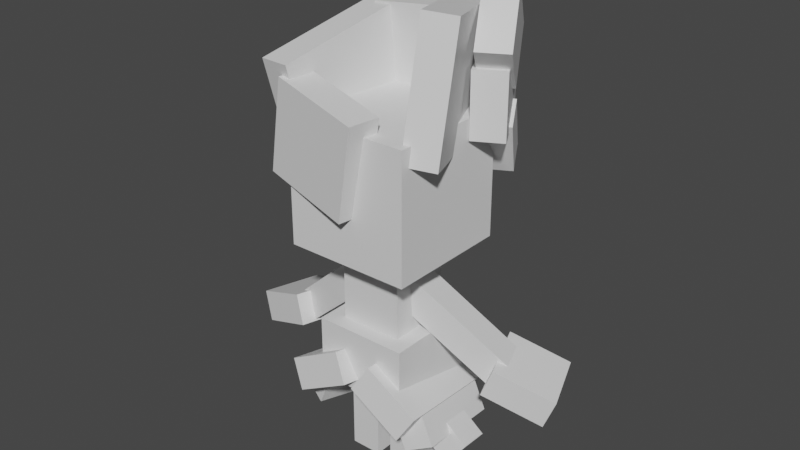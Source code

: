 # Source: meloetta_pirouette.blend  (saved by Blender 2.81.16; exported with 4.5.12 LTS)
import bpy
from mathutils import Matrix  # noqa: F401  (used for matrix-valued properties, if any)

bpy.ops.wm.read_factory_settings(use_empty=True)
scene = bpy.context.scene
scene.name = 'Scene'

# ---- collections
col_collection = bpy.data.collections.new('Collection'); scene.collection.children.link(col_collection)

# ---- materials (node trees are filled in below, after node groups)
mat_default_obj = bpy.data.materials.new('Default OBJ')
mat_default_obj.use_transparent_shadow = False

# ---- material node trees
mat_default_obj.use_nodes = True; mat_default_obj.node_tree.nodes.clear()
_N = mat_default_obj.node_tree.nodes; _L = mat_default_obj.node_tree.links
n0 = _N.new('ShaderNodeOutputMaterial'); n0.name = 'Material Output'; n0.location = (300, 300)
n1 = _N.new('ShaderNodeBsdfPrincipled'); n1.name = 'Principled BSDF'; n1.location = (10, 300)
n1.distribution = 'GGX'
n1.subsurface_method = 'BURLEY'
n1.inputs[3].default_value = 1.45
n1.inputs[27].default_value = (0.0, 0.0, 0.0, 1.0)
n1.inputs[28].default_value = 1.0
_L.new(n1.outputs[0], n0.inputs[0])
n0.is_active_output = True

# ---- world
world_world = bpy.data.worlds.new('World'); scene.world = world_world
world_world.use_nodes = True; world_world.node_tree.nodes.clear()
_N = world_world.node_tree.nodes; _L = world_world.node_tree.links
n0 = _N.new('ShaderNodeOutputWorld'); n0.name = 'World Output'; n0.location = (300, 300)
n1 = _N.new('ShaderNodeBackground'); n1.name = 'Background'; n1.location = (10, 300)
n1.inputs[0].default_value = (0.05088, 0.05088, 0.05088, 1.0)
_L.new(n1.outputs[0], n0.inputs[0])
n0.is_active_output = True
world_world.color = (0.05088, 0.05088, 0.05088)
world_world.use_sun_shadow = False
world_world.sun_shadow_jitter_overblur = 0.0

# ---- meshes
me_waist = bpy.data.meshes.new('waist')
me_waist.from_pydata([(0.09375, -0.0625, -0.09375), (-0.09375, -0.0625, -0.09375), (-0.09375, 0.0625, -0.09375), (0.09375, 0.0625, -0.09375), (-0.09375, -0.0625, 0.09375), (0.09375, -0.0625, 0.09375), (0.09375, 0.0625, 0.09375), (-0.09375, 0.0625, 0.09375)], [], [(0, 1, 2, 3), (4, 5, 6, 7), (3, 2, 7, 6), (5, 4, 1, 0), (5, 0, 3, 6), (1, 4, 7, 2)])
_uv = me_waist.uv_layers.new(name='UVMap')
_uv.uv.foreach_set('vector', [0.1094, 0.8438, 0.1562, 0.8438, 0.1562, 0.9062, 0.1094, 0.9062, 0.2031, 0.8438, 0.25, 0.8438, 0.25, 0.9062, 0.2031, 0.9062, 0.1094, 0.9062, 0.1562, 0.9062, 0.1562, 1.0, 0.1094, 1.0, 0.1562, 0.9062, 0.2031, 0.9062, 0.2031, 1.0, 0.1562, 1.0, 0.0625, 0.8438, 0.1094, 0.8438, 0.1094, 0.9062, 0.0625, 0.9062, 0.1562, 0.8438, 0.2031, 0.8438, 0.2031, 0.9062, 0.1562, 0.9062])
me_waist.materials.append(mat_default_obj)
me_waist.use_remesh_fix_poles = True
me_waist.use_remesh_preserve_attributes = False
me_waist.use_mirror_vertex_groups = False
me_waist.update()
me_body = bpy.data.meshes.new('body')
me_body.from_pydata([(0.0625, -0.09375, -0.0625), (-0.0625, -0.09375, -0.0625), (-0.0625, 0.09375, -0.0625), (0.0625, 0.09375, -0.0625), (-0.0625, -0.09375, 0.0625), (0.0625, -0.09375, 0.0625), (0.0625, 0.09375, 0.0625), (-0.0625, 0.09375, 0.0625)], [], [(0, 1, 2, 3), (4, 5, 6, 7), (3, 2, 7, 6), (5, 4, 1, 0), (5, 0, 3, 6), (1, 4, 7, 2)])
_uv = me_body.uv_layers.new(name='UVMap')
_uv.uv.foreach_set('vector', [0.6719, 0.5625, 0.7031, 0.5625, 0.7031, 0.6562, 0.6719, 0.6562, 0.7344, 0.5625, 0.7656, 0.5625, 0.7656, 0.6562, 0.7344, 0.6562, 0.6719, 0.6562, 0.7031, 0.6562, 0.7031, 0.7188, 0.6719, 0.7188, 0.7031, 0.6562, 0.7344, 0.6562, 0.7344, 0.7188, 0.7031, 0.7188, 0.6406, 0.5625, 0.6719, 0.5625, 0.6719, 0.6562, 0.6406, 0.6562, 0.7031, 0.5625, 0.7344, 0.5625, 0.7344, 0.6562, 0.7031, 0.6562])
me_body.materials.append(mat_default_obj)
me_body.use_remesh_fix_poles = True
me_body.use_remesh_preserve_attributes = False
me_body.use_mirror_vertex_groups = False
me_body.update()
me_neck = bpy.data.meshes.new('neck')
me_neck.from_pydata([(0.03125, -0.03125, -0.03125), (-0.03125, -0.03125, -0.03125), (-0.03125, 0.03125, -0.03125), (0.03125, 0.03125, -0.03125), (-0.03125, -0.03125, 0.03125), (0.03125, -0.03125, 0.03125), (0.03125, 0.03125, 0.03125), (-0.03125, 0.03125, 0.03125)], [], [(0, 1, 2, 3), (4, 5, 6, 7), (3, 2, 7, 6), (5, 4, 1, 0), (5, 0, 3, 6), (1, 4, 7, 2)])
_uv = me_neck.uv_layers.new(name='UVMap')
_uv.uv.foreach_set('vector', [0.2188, 0.9375, 0.2344, 0.9375, 0.2344, 0.9688, 0.2188, 0.9688, 0.25, 0.9375, 0.2656, 0.9375, 0.2656, 0.9688, 0.25, 0.9688, 0.2188, 0.9688, 0.2344, 0.9688, 0.2344, 1.0, 0.2188, 1.0, 0.2344, 0.9688, 0.25, 0.9688, 0.25, 1.0, 0.2344, 1.0, 0.2031, 0.9375, 0.2188, 0.9375, 0.2188, 0.9688, 0.2031, 0.9688, 0.2344, 0.9375, 0.25, 0.9375, 0.25, 0.9688, 0.2344, 0.9688])
me_neck.materials.append(mat_default_obj)
me_neck.use_remesh_fix_poles = True
me_neck.use_remesh_preserve_attributes = False
me_neck.use_mirror_vertex_groups = False
me_neck.update()
me_head = bpy.data.meshes.new('head')
me_head.from_pydata([(0.125, -0.03125, -0.125), (-0.125, -0.03125, -0.125), (-0.125, 0.2188, -0.125), (0.125, 0.2188, -0.125), (-0.125, -0.03125, 0.125), (0.125, -0.03125, 0.125), (0.125, 0.2188, 0.125), (-0.125, 0.2188, 0.125)], [], [(0, 1, 2, 3), (4, 5, 6, 7), (3, 2, 7, 6), (5, 4, 1, 0), (5, 0, 3, 6), (1, 4, 7, 2)])
_uv = me_head.uv_layers.new(name='UVMap')
_uv.uv.foreach_set('vector', [0.75, 0.7188, 0.8125, 0.7188, 0.8125, 0.8438, 0.75, 0.8438, 0.875, 0.7188, 0.9375, 0.7188, 0.9375, 0.8438, 0.875, 0.8438, 0.75, 0.8438, 0.8125, 0.8438, 0.8125, 0.9688, 0.75, 0.9688, 0.8125, 0.8438, 0.875, 0.8438, 0.875, 0.9688, 0.8125, 0.9688, 0.6875, 0.7188, 0.75, 0.7188, 0.75, 0.8438, 0.6875, 0.8438, 0.8125, 0.7188, 0.875, 0.7188, 0.875, 0.8438, 0.8125, 0.8438])
me_head.materials.append(mat_default_obj)
me_head.use_remesh_fix_poles = True
me_head.use_remesh_preserve_attributes = False
me_head.use_mirror_vertex_groups = False
me_head.update()
me_clip = bpy.data.meshes.new('clip')
me_clip.from_pydata([(-0.002268, -0.0625, -0.06984), (-0.05723, -0.0625, -0.04009), (-0.05723, 0.0625, -0.04009), (-0.002268, 0.0625, -0.06984), (0.002267, -0.0625, 0.06984), (0.05723, -0.0625, 0.04009), (0.05723, 0.0625, 0.04009), (0.002267, 0.0625, 0.06984)], [], [(0, 1, 2, 3), (4, 5, 6, 7), (3, 2, 7, 6), (5, 4, 1, 0), (5, 0, 3, 6), (1, 4, 7, 2)])
_uv = me_clip.uv_layers.new(name='UVMap')
_uv.uv.foreach_set('vector', [0.25, 0.75, 0.2656, 0.75, 0.2656, 0.8125, 0.25, 0.8125, 0.2969, 0.75, 0.3125, 0.75, 0.3125, 0.8125, 0.2969, 0.8125, 0.25, 0.8125, 0.2656, 0.8125, 0.2656, 0.875, 0.25, 0.875, 0.2656, 0.8125, 0.2812, 0.8125, 0.2812, 0.875, 0.2656, 0.875, 0.2188, 0.75, 0.25, 0.75, 0.25, 0.8125, 0.2188, 0.8125, 0.2656, 0.75, 0.2969, 0.75, 0.2969, 0.8125, 0.2656, 0.8125])
me_clip.materials.append(mat_default_obj)
me_clip.use_remesh_fix_poles = True
me_clip.use_remesh_preserve_attributes = False
me_clip.use_mirror_vertex_groups = False
me_clip.update()
me_cliptail = bpy.data.meshes.new('clipTail')
me_cliptail.from_pydata([(-0.0002749, -0.0385, -0.06616), (-0.05524, -0.0385, -0.03641), (-0.02549, 0.06975, 0.01856), (0.02948, 0.06975, -0.01119), (-0.02948, -0.06975, 0.01119), (0.02549, -0.06975, -0.01856), (0.05524, 0.0385, 0.03641), (0.0002751, 0.0385, 0.06616)], [], [(0, 1, 2, 3), (4, 5, 6, 7), (3, 2, 7, 6), (5, 4, 1, 0), (5, 0, 3, 6), (1, 4, 7, 2)])
_uv = me_cliptail.uv_layers.new(name='UVMap')
_uv.uv.foreach_set('vector', [0.5781, 0.9062, 0.5938, 0.9062, 0.5938, 0.9688, 0.5781, 0.9688, 0.6094, 0.9062, 0.625, 0.9062, 0.625, 0.9688, 0.6094, 0.9688, 0.5781, 0.9688, 0.5938, 0.9688, 0.5938, 1.0, 0.5781, 1.0, 0.5938, 0.9688, 0.6094, 0.9688, 0.6094, 1.0, 0.5938, 1.0, 0.5625, 0.9062, 0.5781, 0.9062, 0.5781, 0.9688, 0.5625, 0.9688, 0.5938, 0.9062, 0.6094, 0.9062, 0.6094, 0.9688, 0.5938, 0.9688])
me_cliptail.materials.append(mat_default_obj)
me_cliptail.use_remesh_fix_poles = True
me_cliptail.use_remesh_preserve_attributes = False
me_cliptail.use_mirror_vertex_groups = False
me_cliptail.update()
me_clipear = bpy.data.meshes.new('clipEar')
me_clipear.from_pydata([(0.06956, -2.384e-07, 0.06286), (0.01459, -2.384e-07, 0.09261), (-0.02748, -0.08839, 0.01488), (0.02748, -0.08839, -0.01487), (-0.02748, 0.08839, 0.01488), (0.02748, 0.08839, -0.01487), (-0.01459, -2.384e-07, -0.09261), (-0.06956, -2.384e-07, -0.06286)], [], [(0, 1, 2, 3), (4, 5, 6, 7), (3, 2, 7, 6), (5, 4, 1, 0), (5, 0, 3, 6), (1, 4, 7, 2)])
_uv = me_clipear.uv_layers.new(name='UVMap')
_uv.uv.foreach_set('vector', [0.375, 0.75, 0.3906, 0.75, 0.3906, 0.8125, 0.375, 0.8125, 0.4219, 0.75, 0.4375, 0.75, 0.4375, 0.8125, 0.4219, 0.8125, 0.375, 0.8125, 0.3906, 0.8125, 0.3906, 0.875, 0.375, 0.875, 0.3906, 0.8125, 0.4062, 0.8125, 0.4062, 0.875, 0.3906, 0.875, 0.3438, 0.75, 0.375, 0.75, 0.375, 0.8125, 0.3438, 0.8125, 0.3906, 0.75, 0.4219, 0.75, 0.4219, 0.8125, 0.3906, 0.8125])
me_clipear.materials.append(mat_default_obj)
me_clipear.use_remesh_fix_poles = True
me_clipear.use_remesh_preserve_attributes = False
me_clipear.use_mirror_vertex_groups = False
me_clipear.update()
me_hair1 = bpy.data.meshes.new('hair1')
me_hair1.from_pydata([(-0.069, 0.1098, -0.04167), (-0.0789, 0.1092, 0.02003), (0.1031, 0.07443, 0.0489), (0.113, 0.07502, -0.01281), (-0.113, -0.07502, 0.01281), (-0.1031, -0.07443, -0.0489), (0.0789, -0.1092, -0.02004), (0.069, -0.1098, 0.04167)], [], [(0, 1, 2, 3), (4, 5, 6, 7), (3, 2, 7, 6), (5, 4, 1, 0), (5, 0, 3, 6), (1, 4, 7, 2)])
_uv = me_hair1.uv_layers.new(name='UVMap')
_uv.uv.foreach_set('vector', [0.2656, 0.4375, 0.2812, 0.4375, 0.2812, 0.5312, 0.2656, 0.5312, 0.3281, 0.4375, 0.3438, 0.4375, 0.3438, 0.5312, 0.3281, 0.5312, 0.2656, 0.5312, 0.2812, 0.5312, 0.2812, 0.625, 0.2656, 0.625, 0.2812, 0.5312, 0.2969, 0.5312, 0.2969, 0.625, 0.2812, 0.625, 0.2188, 0.4375, 0.2656, 0.4375, 0.2656, 0.5312, 0.2188, 0.5312, 0.2812, 0.4375, 0.3281, 0.4375, 0.3281, 0.5312, 0.2812, 0.5312])
me_hair1.materials.append(mat_default_obj)
me_hair1.use_remesh_fix_poles = True
me_hair1.use_remesh_preserve_attributes = False
me_hair1.use_mirror_vertex_groups = False
me_hair1.update()
me_hair2 = bpy.data.meshes.new('hair2')
me_hair2.from_pydata([(0.03712, 0.1513, -0.08928), (-0.0249, 0.1492, -0.09671), (-0.05198, 0.09197, 0.1451), (0.01004, 0.09405, 0.1526), (-0.01004, -0.09405, -0.1526), (0.05198, -0.09197, -0.1451), (0.0249, -0.1492, 0.09671), (-0.03712, -0.1513, 0.08928)], [], [(0, 1, 2, 3), (4, 5, 6, 7), (3, 2, 7, 6), (5, 4, 1, 0), (5, 0, 3, 6), (1, 4, 7, 2)])
_uv = me_hair2.uv_layers.new(name='UVMap')
_uv.uv.foreach_set('vector', [0.125, 0.5938, 0.1406, 0.5938, 0.1406, 0.7188, 0.125, 0.7188, 0.2031, 0.5938, 0.2188, 0.5938, 0.2188, 0.7188, 0.2031, 0.7188, 0.125, 0.7188, 0.1406, 0.7188, 0.1406, 0.8438, 0.125, 0.8438, 0.1406, 0.7188, 0.1562, 0.7188, 0.1562, 0.8438, 0.1406, 0.8438, 0.0625, 0.5938, 0.125, 0.5938, 0.125, 0.7188, 0.0625, 0.7188, 0.1406, 0.5938, 0.2031, 0.5938, 0.2031, 0.7188, 0.1406, 0.7188])
me_hair2.materials.append(mat_default_obj)
me_hair2.use_remesh_fix_poles = True
me_hair2.use_remesh_preserve_attributes = False
me_hair2.use_mirror_vertex_groups = False
me_hair2.update()
me_hair3 = bpy.data.meshes.new('hair3')
me_hair3.from_pydata([(0.08072, 0.1323, 0.03693), (0.0792, 0.1359, -0.02545), (-0.1072, 0.1158, -0.02206), (-0.1057, 0.1122, 0.04032), (0.1057, -0.1122, -0.04032), (0.1072, -0.1158, 0.02206), (-0.0792, -0.1359, 0.02545), (-0.08072, -0.1323, -0.03693)], [], [(0, 1, 2, 3), (4, 5, 6, 7), (3, 2, 7, 6), (5, 4, 1, 0), (5, 0, 3, 6), (1, 4, 7, 2)])
_uv = me_hair3.uv_layers.new(name='UVMap')
_uv.uv.foreach_set('vector', [0.4219, 0.4375, 0.4375, 0.4375, 0.4375, 0.5312, 0.4219, 0.5312, 0.5, 0.4375, 0.5156, 0.4375, 0.5156, 0.5312, 0.5, 0.5312, 0.4219, 0.5312, 0.4375, 0.5312, 0.4375, 0.6562, 0.4219, 0.6562, 0.4375, 0.5312, 0.4531, 0.5312, 0.4531, 0.6562, 0.4375, 0.6562, 0.3594, 0.4375, 0.4219, 0.4375, 0.4219, 0.5312, 0.3594, 0.5312, 0.4375, 0.4375, 0.5, 0.4375, 0.5, 0.5312, 0.4375, 0.5312])
me_hair3.materials.append(mat_default_obj)
me_hair3.use_remesh_fix_poles = True
me_hair3.use_remesh_preserve_attributes = False
me_hair3.use_mirror_vertex_groups = False
me_hair3.update()
me_hair4 = bpy.data.meshes.new('hair4')
me_hair4.from_pydata([(0.09957, 0.1484, -0.01695), (0.06022, 0.1562, -0.06489), (-0.1314, 0.09092, 0.08184), (-0.09204, 0.08316, 0.1298), (0.09204, -0.08316, -0.1298), (0.1314, -0.09092, -0.08184), (-0.06022, -0.1562, 0.06489), (-0.09957, -0.1484, 0.01695)], [], [(0, 1, 2, 3), (4, 5, 6, 7), (3, 2, 7, 6), (5, 4, 1, 0), (5, 0, 3, 6), (1, 4, 7, 2)])
_uv = me_hair4.uv_layers.new(name='UVMap')
_uv.uv.foreach_set('vector', [0.8438, 0.4375, 0.8594, 0.4375, 0.8594, 0.5625, 0.8438, 0.5625, 0.9219, 0.4375, 0.9375, 0.4375, 0.9375, 0.5625, 0.9219, 0.5625, 0.8438, 0.5625, 0.8594, 0.5625, 0.8594, 0.6875, 0.8438, 0.6875, 0.8594, 0.5625, 0.875, 0.5625, 0.875, 0.6875, 0.8594, 0.6875, 0.7812, 0.4375, 0.8438, 0.4375, 0.8438, 0.5625, 0.7812, 0.5625, 0.8594, 0.4375, 0.9219, 0.4375, 0.9219, 0.5625, 0.8594, 0.5625])
me_hair4.materials.append(mat_default_obj)
me_hair4.use_remesh_fix_poles = True
me_hair4.use_remesh_preserve_attributes = False
me_hair4.use_mirror_vertex_groups = False
me_hair4.update()
me_armleft = bpy.data.meshes.new('armLeft')
me_armleft.from_pydata([(-0.1591, -0.189, -0.05829), (-0.1987, -0.1419, -0.0696), (-0.01289, 0.02199, -0.0361), (0.02662, -0.0251, -0.02479), (-0.2124, -0.1388, -0.008706), (-0.1729, -0.1859, 0.002609), (0.01289, -0.02199, 0.0361), (-0.02662, 0.0251, 0.02479)], [], [(0, 1, 2, 3), (4, 5, 6, 7), (3, 2, 7, 6), (5, 4, 1, 0), (5, 0, 3, 6), (1, 4, 7, 2)])
_uv = me_armleft.uv_layers.new(name='UVMap')
_uv.uv.foreach_set('vector', [0.6406, 0.8438, 0.6562, 0.8438, 0.6562, 0.9688, 0.6406, 0.9688, 0.6719, 0.8438, 0.6875, 0.8438, 0.6875, 0.9688, 0.6719, 0.9688, 0.6406, 0.9688, 0.6562, 0.9688, 0.6562, 1.0, 0.6406, 1.0, 0.6562, 0.9688, 0.6719, 0.9688, 0.6719, 1.0, 0.6562, 1.0, 0.625, 0.8438, 0.6406, 0.8438, 0.6406, 0.9688, 0.625, 0.9688, 0.6562, 0.8438, 0.6719, 0.8438, 0.6719, 0.9688, 0.6562, 0.9688])
me_armleft.materials.append(mat_default_obj)
me_armleft.use_remesh_fix_poles = True
me_armleft.use_remesh_preserve_attributes = False
me_armleft.use_mirror_vertex_groups = False
me_armleft.update()
me_handleft = bpy.data.meshes.new('handLeft')
me_handleft.from_pydata([(-0.0328, -0.05465, -0.06875), (-0.05405, 0.003613, -0.07652), (0.06026, 0.04842, -0.05304), (0.0815, -0.009841, -0.04527), (-0.0815, 0.009841, 0.04527), (-0.06026, -0.04842, 0.05304), (0.05405, -0.003614, 0.07652), (0.0328, 0.05465, 0.06875)], [], [(0, 1, 2, 3), (4, 5, 6, 7), (3, 2, 7, 6), (5, 4, 1, 0), (5, 0, 3, 6), (1, 4, 7, 2)])
_uv = me_handleft.uv_layers.new(name='UVMap')
_uv.uv.foreach_set('vector', [0.5312, 0.7188, 0.5469, 0.7188, 0.5469, 0.7812, 0.5312, 0.7812, 0.5781, 0.7188, 0.5938, 0.7188, 0.5938, 0.7812, 0.5781, 0.7812, 0.5312, 0.7812, 0.5469, 0.7812, 0.5469, 0.8438, 0.5312, 0.8438, 0.5469, 0.7812, 0.5625, 0.7812, 0.5625, 0.8438, 0.5469, 0.8438, 0.5, 0.7188, 0.5312, 0.7188, 0.5312, 0.7812, 0.5, 0.7812, 0.5469, 0.7188, 0.5781, 0.7188, 0.5781, 0.7812, 0.5469, 0.7812])
me_handleft.materials.append(mat_default_obj)
me_handleft.use_remesh_fix_poles = True
me_handleft.use_remesh_preserve_attributes = False
me_handleft.use_mirror_vertex_groups = False
me_handleft.update()
me_armright = bpy.data.meshes.new('armRight')
me_armright.from_pydata([(0.164, -0.1892, -0.0422), (0.2035, -0.1421, -0.05351), (0.03071, 0.02137, 0.02353), (-0.008801, -0.02572, 0.03484), (0.1816, -0.1377, -0.1119), (0.142, -0.1848, -0.1006), (-0.03071, -0.02136, -0.02353), (0.008801, 0.02572, -0.03484)], [], [(0, 1, 2, 3), (4, 5, 6, 7), (3, 2, 7, 6), (5, 4, 1, 0), (5, 0, 3, 6), (1, 4, 7, 2)])
_uv = me_armright.uv_layers.new(name='UVMap')
_uv.uv.foreach_set('vector', [0.7031, 0.8438, 0.7188, 0.8438, 0.7188, 0.9688, 0.7031, 0.9688, 0.7344, 0.8438, 0.75, 0.8438, 0.75, 0.9688, 0.7344, 0.9688, 0.7031, 0.9688, 0.7188, 0.9688, 0.7188, 1.0, 0.7031, 1.0, 0.7188, 0.9688, 0.7344, 0.9688, 0.7344, 1.0, 0.7188, 1.0, 0.6875, 0.8438, 0.7031, 0.8438, 0.7031, 0.9688, 0.6875, 0.9688, 0.7188, 0.8438, 0.7344, 0.8438, 0.7344, 0.9688, 0.7188, 0.9688])
me_armright.materials.append(mat_default_obj)
me_armright.use_remesh_fix_poles = True
me_armright.use_remesh_preserve_attributes = False
me_armright.use_mirror_vertex_groups = False
me_armright.update()
me_handright = bpy.data.meshes.new('handRight')
me_handright.from_pydata([(0.06483, -0.05577, 0.03843), (0.08718, 0.002458, 0.03438), (-0.02101, 0.04705, 0.07832), (-0.04337, -0.01117, 0.08236), (0.04337, 0.01117, -0.08236), (0.02101, -0.04705, -0.07832), (-0.08718, -0.002457, -0.03438), (-0.06483, 0.05577, -0.03843)], [], [(0, 1, 2, 3), (4, 5, 6, 7), (3, 2, 7, 6), (5, 4, 1, 0), (5, 0, 3, 6), (1, 4, 7, 2)])
_uv = me_handright.uv_layers.new(name='UVMap')
_uv.uv.foreach_set('vector', [0.625, 0.7188, 0.6406, 0.7188, 0.6406, 0.7812, 0.625, 0.7812, 0.6719, 0.7188, 0.6875, 0.7188, 0.6875, 0.7812, 0.6719, 0.7812, 0.625, 0.7812, 0.6406, 0.7812, 0.6406, 0.8438, 0.625, 0.8438, 0.6406, 0.7812, 0.6562, 0.7812, 0.6562, 0.8438, 0.6406, 0.8438, 0.5938, 0.7188, 0.625, 0.7188, 0.625, 0.7812, 0.5938, 0.7812, 0.6406, 0.7188, 0.6719, 0.7188, 0.6719, 0.7812, 0.6406, 0.7812])
me_handright.materials.append(mat_default_obj)
me_handright.use_remesh_fix_poles = True
me_handright.use_remesh_preserve_attributes = False
me_handright.use_mirror_vertex_groups = False
me_handright.update()
me_legleft = bpy.data.meshes.new('legLeft')
me_legleft.from_pydata([(0.03125, -0.1875, -0.03125), (-0.03125, -0.1875, -0.03125), (-0.03125, 0.0, -0.03125), (0.03125, 0.0, -0.03125), (-0.03125, -0.1875, 0.03125), (0.03125, -0.1875, 0.03125), (0.03125, 0.0, 0.03125), (-0.03125, 0.0, 0.03125)], [], [(0, 1, 2, 3), (4, 5, 6, 7), (3, 2, 7, 6), (5, 4, 1, 0), (5, 0, 3, 6), (1, 4, 7, 2)])
_uv = me_legleft.uv_layers.new(name='UVMap')
_uv.uv.foreach_set('vector', [0.3906, 0.875, 0.4062, 0.875, 0.4062, 0.9688, 0.3906, 0.9688, 0.4219, 0.875, 0.4375, 0.875, 0.4375, 0.9688, 0.4219, 0.9688, 0.3906, 0.9688, 0.4062, 0.9688, 0.4062, 1.0, 0.3906, 1.0, 0.4062, 0.9688, 0.4219, 0.9688, 0.4219, 1.0, 0.4062, 1.0, 0.375, 0.875, 0.3906, 0.875, 0.3906, 0.9688, 0.375, 0.9688, 0.4062, 0.875, 0.4219, 0.875, 0.4219, 0.9688, 0.4062, 0.9688])
me_legleft.materials.append(mat_default_obj)
me_legleft.use_remesh_fix_poles = True
me_legleft.use_remesh_preserve_attributes = False
me_legleft.use_mirror_vertex_groups = False
me_legleft.update()
me_legright = bpy.data.meshes.new('legRight')
me_legright.from_pydata([(0.03125, -0.1875, -0.03125), (-0.03125, -0.1875, -0.03125), (-0.03125, 0.0, -0.03125), (0.03125, 0.0, -0.03125), (-0.03125, -0.1875, 0.03125), (0.03125, -0.1875, 0.03125), (0.03125, 0.0, 0.03125), (-0.03125, 0.0, 0.03125)], [], [(0, 1, 2, 3), (4, 5, 6, 7), (3, 2, 7, 6), (5, 4, 1, 0), (5, 0, 3, 6), (1, 4, 7, 2)])
_uv = me_legright.uv_layers.new(name='UVMap')
_uv.uv.foreach_set('vector', [0.4531, 0.875, 0.4688, 0.875, 0.4688, 0.9688, 0.4531, 0.9688, 0.4844, 0.875, 0.5, 0.875, 0.5, 0.9688, 0.4844, 0.9688, 0.4531, 0.9688, 0.4688, 0.9688, 0.4688, 1.0, 0.4531, 1.0, 0.4688, 0.9688, 0.4844, 0.9688, 0.4844, 1.0, 0.4688, 1.0, 0.4375, 0.875, 0.4531, 0.875, 0.4531, 0.9688, 0.4375, 0.9688, 0.4688, 0.875, 0.4844, 0.875, 0.4844, 0.9688, 0.4688, 0.9688])
me_legright.materials.append(mat_default_obj)
me_legright.use_remesh_fix_poles = True
me_legright.use_remesh_preserve_attributes = False
me_legright.use_mirror_vertex_groups = False
me_legright.update()
me_dresstop1 = bpy.data.meshes.new('dressTop1')
me_dresstop1.from_pydata([(0.08045, -0.01679, -0.1173), (-0.0292, -0.07682, -0.1173), (-0.05871, -0.0229, -0.1286), (0.05093, 0.03712, -0.1286), (-0.05093, -0.03712, 0.1286), (0.05871, 0.0229, 0.1286), (0.0292, 0.07682, 0.1173), (-0.08045, 0.01679, 0.1173)], [], [(0, 1, 2, 3), (4, 5, 6, 7), (3, 2, 7, 6), (5, 4, 1, 0), (5, 0, 3, 6), (1, 4, 7, 2)])
_uv = me_dresstop1.uv_layers.new(name='UVMap')
_uv.uv.foreach_set('vector', [0.5, 0.8438, 0.5312, 0.8438, 0.5312, 0.875, 0.5, 0.875, 0.5938, 0.8438, 0.625, 0.8438, 0.625, 0.875, 0.5938, 0.875, 0.5, 0.875, 0.5312, 0.875, 0.5312, 1.0, 0.5, 1.0, 0.5312, 0.875, 0.5625, 0.875, 0.5625, 1.0, 0.5312, 1.0, 0.4375, 0.8438, 0.5, 0.8438, 0.5, 0.875, 0.4375, 0.875, 0.5312, 0.8438, 0.5938, 0.8438, 0.5938, 0.875, 0.5312, 0.875])
me_dresstop1.materials.append(mat_default_obj)
me_dresstop1.use_remesh_fix_poles = True
me_dresstop1.use_remesh_preserve_attributes = False
me_dresstop1.use_mirror_vertex_groups = False
me_dresstop1.update()
me_dressmiddle1 = bpy.data.meshes.new('dressMiddle1')
me_dressmiddle1.from_pydata([(0.06587, 0.008591, -0.07956), (0.04018, -0.04831, -0.08242), (-0.01412, -0.02291, -0.1001), (0.01157, 0.03399, -0.09722), (-0.01157, -0.03399, 0.09723), (0.01412, 0.02291, 0.1001), (-0.04018, 0.04831, 0.08242), (-0.06587, -0.008591, 0.07956)], [], [(0, 1, 2, 3), (4, 5, 6, 7), (3, 2, 7, 6), (5, 4, 1, 0), (5, 0, 3, 6), (1, 4, 7, 2)])
_uv = me_dressmiddle1.uv_layers.new(name='UVMap')
_uv.uv.foreach_set('vector', [0.5625, 0.5938, 0.5781, 0.5938, 0.5781, 0.625, 0.5625, 0.625, 0.625, 0.5938, 0.6406, 0.5938, 0.6406, 0.625, 0.625, 0.625, 0.5625, 0.625, 0.5781, 0.625, 0.5781, 0.7188, 0.5625, 0.7188, 0.5781, 0.625, 0.5938, 0.625, 0.5938, 0.7188, 0.5781, 0.7188, 0.5156, 0.5938, 0.5625, 0.5938, 0.5625, 0.625, 0.5156, 0.625, 0.5781, 0.5938, 0.625, 0.5938, 0.625, 0.625, 0.5781, 0.625])
me_dressmiddle1.materials.append(mat_default_obj)
me_dressmiddle1.use_remesh_fix_poles = True
me_dressmiddle1.use_remesh_preserve_attributes = False
me_dressmiddle1.use_mirror_vertex_groups = False
me_dressmiddle1.update()
me_dresstip1 = bpy.data.meshes.new('dressTip1')
me_dresstip1.from_pydata([(0.05092, -0.005504, -0.01751), (0.004689, -0.04634, -0.02757), (-0.03367, 0.0007304, -0.04237), (0.01256, 0.04157, -0.03231), (-0.01256, -0.04157, 0.03231), (0.03367, -0.0007306, 0.04237), (-0.004689, 0.04634, 0.02757), (-0.05092, 0.005504, 0.01751)], [], [(0, 1, 2, 3), (4, 5, 6, 7), (3, 2, 7, 6), (5, 4, 1, 0), (5, 0, 3, 6), (1, 4, 7, 2)])
_uv = me_dresstip1.uv_layers.new(name='UVMap')
_uv.uv.foreach_set('vector', [0.9219, 0.9375, 0.9375, 0.9375, 0.9375, 0.9688, 0.9219, 0.9688, 0.9531, 0.9375, 0.9688, 0.9375, 0.9688, 0.9688, 0.9531, 0.9688, 0.9219, 0.9688, 0.9375, 0.9688, 0.9375, 1.0, 0.9219, 1.0, 0.9375, 0.9688, 0.9531, 0.9688, 0.9531, 1.0, 0.9375, 1.0, 0.9062, 0.9375, 0.9219, 0.9375, 0.9219, 0.9688, 0.9062, 0.9688, 0.9375, 0.9375, 0.9531, 0.9375, 0.9531, 0.9688, 0.9375, 0.9688])
me_dresstip1.materials.append(mat_default_obj)
me_dresstip1.use_remesh_fix_poles = True
me_dresstip1.use_remesh_preserve_attributes = False
me_dresstip1.use_mirror_vertex_groups = False
me_dresstip1.update()
me_dresstop2 = bpy.data.meshes.new('dressTop2')
me_dresstop2.from_pydata([(-0.05761, 0.02554, 0.1286), (0.04919, -0.0394, 0.1286), (0.08113, 0.01313, 0.1173), (-0.02568, 0.07807, 0.1173), (0.02568, -0.07807, -0.1173), (-0.08113, -0.01313, -0.1173), (-0.04919, 0.03939, -0.1286), (0.05761, -0.02555, -0.1286)], [], [(0, 1, 2, 3), (4, 5, 6, 7), (3, 2, 7, 6), (5, 4, 1, 0), (5, 0, 3, 6), (1, 4, 7, 2)])
_uv = me_dresstop2.uv_layers.new(name='UVMap')
_uv.uv.foreach_set('vector', [0.5, 0.8438, 0.5312, 0.8438, 0.5312, 0.875, 0.5, 0.875, 0.5938, 0.8438, 0.625, 0.8438, 0.625, 0.875, 0.5938, 0.875, 0.5, 0.875, 0.5312, 0.875, 0.5312, 1.0, 0.5, 1.0, 0.5312, 0.875, 0.5625, 0.875, 0.5625, 1.0, 0.5312, 1.0, 0.4375, 0.8438, 0.5, 0.8438, 0.5, 0.875, 0.4375, 0.875, 0.5312, 0.8438, 0.5938, 0.8438, 0.5938, 0.875, 0.5312, 0.875])
me_dresstop2.materials.append(mat_default_obj)
me_dresstop2.use_remesh_fix_poles = True
me_dresstop2.use_remesh_preserve_attributes = False
me_dresstop2.use_mirror_vertex_groups = False
me_dresstop2.update()
me_dressmiddle2 = bpy.data.meshes.new('dressMiddle2')
me_dressmiddle2.from_pydata([(-0.0335, 0.02707, 0.09427), (-0.00322, -0.02731, 0.09993), (0.05114, 0.001936, 0.09013), (0.02085, 0.05632, 0.08447), (-0.02085, -0.05632, -0.08447), (-0.05114, -0.001937, -0.09013), (0.00322, 0.02731, -0.09993), (0.0335, -0.02707, -0.09427)], [], [(0, 1, 2, 3), (4, 5, 6, 7), (3, 2, 7, 6), (5, 4, 1, 0), (5, 0, 3, 6), (1, 4, 7, 2)])
_uv = me_dressmiddle2.uv_layers.new(name='UVMap')
_uv.uv.foreach_set('vector', [0.5625, 0.5938, 0.5781, 0.5938, 0.5781, 0.625, 0.5625, 0.625, 0.625, 0.5938, 0.6406, 0.5938, 0.6406, 0.625, 0.625, 0.625, 0.5625, 0.625, 0.5781, 0.625, 0.5781, 0.7188, 0.5625, 0.7188, 0.5781, 0.625, 0.5938, 0.625, 0.5938, 0.7188, 0.5781, 0.7188, 0.5156, 0.5938, 0.5625, 0.5938, 0.5625, 0.625, 0.5156, 0.625, 0.5781, 0.5938, 0.625, 0.5938, 0.625, 0.625, 0.5781, 0.625])
me_dressmiddle2.materials.append(mat_default_obj)
me_dressmiddle2.use_remesh_fix_poles = True
me_dressmiddle2.use_remesh_preserve_attributes = False
me_dressmiddle2.use_mirror_vertex_groups = False
me_dressmiddle2.update()
me_dresstip2 = bpy.data.meshes.new('dressTip2')
me_dresstip2.from_pydata([(-0.0405, -0.00145, 0.03588), (0.009915, -0.03837, 0.03686), (0.04638, 0.01112, 0.02559), (-0.004036, 0.04804, 0.0246), (0.004037, -0.04804, -0.02461), (-0.04638, -0.01112, -0.02559), (-0.009914, 0.03837, -0.03686), (0.0405, 0.00145, -0.03588)], [], [(0, 1, 2, 3), (4, 5, 6, 7), (3, 2, 7, 6), (5, 4, 1, 0), (5, 0, 3, 6), (1, 4, 7, 2)])
_uv = me_dresstip2.uv_layers.new(name='UVMap')
_uv.uv.foreach_set('vector', [0.9219, 0.9375, 0.9375, 0.9375, 0.9375, 0.9688, 0.9219, 0.9688, 0.9531, 0.9375, 0.9688, 0.9375, 0.9688, 0.9688, 0.9531, 0.9688, 0.9219, 0.9688, 0.9375, 0.9688, 0.9375, 1.0, 0.9219, 1.0, 0.9375, 0.9688, 0.9531, 0.9688, 0.9531, 1.0, 0.9375, 1.0, 0.9062, 0.9375, 0.9219, 0.9375, 0.9219, 0.9688, 0.9062, 0.9688, 0.9375, 0.9375, 0.9531, 0.9375, 0.9531, 0.9688, 0.9375, 0.9688])
me_dresstip2.materials.append(mat_default_obj)
me_dresstip2.use_remesh_fix_poles = True
me_dresstip2.use_remesh_preserve_attributes = False
me_dresstip2.use_mirror_vertex_groups = False
me_dresstip2.update()

# ---- objects
ob_waist = bpy.data.objects.new('waist', me_waist)
ob_body = bpy.data.objects.new('body', me_body)
ob_neck = bpy.data.objects.new('neck', me_neck)
ob_head = bpy.data.objects.new('head', me_head)
ob_clip = bpy.data.objects.new('clip', me_clip)
ob_cliptail = bpy.data.objects.new('clipTail', me_cliptail)
ob_clipear = bpy.data.objects.new('clipEar', me_clipear)
ob_hair1 = bpy.data.objects.new('hair1', me_hair1)
ob_hair2 = bpy.data.objects.new('hair2', me_hair2)
ob_hair3 = bpy.data.objects.new('hair3', me_hair3)
ob_hair4 = bpy.data.objects.new('hair4', me_hair4)
ob_armleft = bpy.data.objects.new('armLeft', me_armleft)
ob_handleft = bpy.data.objects.new('handLeft', me_handleft)
ob_armright = bpy.data.objects.new('armRight', me_armright)
ob_handright = bpy.data.objects.new('handRight', me_handright)
ob_legleft = bpy.data.objects.new('legLeft', me_legleft)
ob_legright = bpy.data.objects.new('legRight', me_legright)
ob_dresstop1 = bpy.data.objects.new('dressTop1', me_dresstop1)
ob_dressmiddle1 = bpy.data.objects.new('dressMiddle1', me_dressmiddle1)
ob_dresstip1 = bpy.data.objects.new('dressTip1', me_dresstip1)
ob_dresstop2 = bpy.data.objects.new('dressTop2', me_dresstop2)
ob_dressmiddle2 = bpy.data.objects.new('dressMiddle2', me_dressmiddle2)
ob_dresstip2 = bpy.data.objects.new('dressTip2', me_dresstip2)

# ---- transforms, parenting, visibility, modifiers, constraints
ob_waist.location = (0.0, 2.037e-07, 0.2649)
ob_waist.rotation_euler = (1.571, -0.0, 0.0)
ob_waist.lineart.crease_threshold = 0.0
ob_body.parent = ob_waist
ob_body.matrix_parent_inverse = Matrix(((1.0, 0.0, 0.0, -0.0), (0.0, -1.629e-07, 1.0, -0.2649), (0.0, -1.0, -1.629e-07, 2.468e-07), (-0.0, 0.0, -0.0, 1.0)))
ob_body.location = (0.0, 1.884e-07, 0.3587)
ob_body.rotation_euler = (1.571, -0.0, 0.0)
ob_body.lineart.crease_threshold = 0.0
ob_neck.parent = ob_body
ob_neck.matrix_parent_inverse = Matrix(((1.0, 0.0, 0.0, -0.0), (0.0, -1.629e-07, 1.0, -0.3587), (0.0, -1.0, -1.629e-07, 2.468e-07), (-0.0, 0.0, -0.0, 1.0)))
ob_neck.location = (0.0, 1.68e-07, 0.4837)
ob_neck.rotation_euler = (1.571, -0.0, 0.0)
ob_neck.lineart.crease_threshold = 0.0
ob_head.parent = ob_neck
ob_head.matrix_parent_inverse = Matrix(((1.0, 0.0, 0.0, -0.0), (0.0, -1.629e-07, 1.0, -0.4837), (0.0, -1.0, -1.629e-07, 2.468e-07), (-0.0, 0.0, -0.0, 1.0)))
ob_head.location = (0.0, 1.639e-07, 0.5149)
ob_head.rotation_euler = (1.571, -0.0, 0.0)
ob_head.lineart.crease_threshold = 0.0
ob_clip.parent = ob_head
ob_clip.matrix_parent_inverse = Matrix(((1.0, 0.0, 0.0, -0.0), (0.0, -1.629e-07, 1.0, -0.5149), (0.0, -1.0, -1.629e-07, 2.478e-07), (-0.0, 0.0, -0.0, 1.0)))
ob_clip.location = (0.1275, 0.1149, 0.7587)
ob_clip.rotation_euler = (1.571, -0.0, 0.0)
ob_clip.lineart.crease_threshold = 0.0
ob_cliptail.parent = ob_head
ob_cliptail.matrix_parent_inverse = Matrix(((1.0, 0.0, 0.0, -0.0), (0.0, -1.629e-07, 1.0, -0.5149), (0.0, -1.0, -1.629e-07, 2.478e-07), (-0.0, 0.0, -0.0, 1.0)))
ob_cliptail.location = (0.1181, 0.1453, 0.6733)
ob_cliptail.rotation_euler = (1.571, -0.0, 0.0)
ob_cliptail.lineart.crease_threshold = 0.0
ob_clipear.parent = ob_head
ob_clipear.matrix_parent_inverse = Matrix(((1.0, 0.0, 0.0, -0.0), (0.0, -1.629e-07, 1.0, -0.5149), (0.0, -1.0, -1.629e-07, 2.478e-07), (-0.0, 0.0, -0.0, 1.0)))
ob_clipear.location = (0.133, 0.1179, 0.8596)
ob_clipear.rotation_euler = (1.571, -0.0, 0.0)
ob_clipear.lineart.crease_threshold = 0.0
ob_hair1.parent = ob_head
ob_hair1.matrix_parent_inverse = Matrix(((1.0, 0.0, 0.0, -0.0), (0.0, -1.629e-07, 1.0, -0.5149), (0.0, -1.0, -1.629e-07, 2.478e-07), (-0.0, 0.0, -0.0, 1.0)))
ob_hair1.location = (-0.0573, -0.1104, 0.6882)
ob_hair1.rotation_euler = (1.571, -0.0, 0.0)
ob_hair1.lineart.crease_threshold = 0.0
ob_hair2.parent = ob_head
ob_hair2.matrix_parent_inverse = Matrix(((1.0, 0.0, 0.0, -0.0), (0.0, -1.629e-07, 1.0, -0.5149), (0.0, -1.0, -1.629e-07, 2.478e-07), (-0.0, 0.0, -0.0, 1.0)))
ob_hair2.location = (-0.1294, 0.02289, 0.7262)
ob_hair2.rotation_euler = (1.571, -0.0, 0.0)
ob_hair2.lineart.crease_threshold = 0.0
ob_hair3.parent = ob_head
ob_hair3.matrix_parent_inverse = Matrix(((1.0, 0.0, 0.0, -0.0), (0.0, -1.629e-07, 1.0, -0.5149), (0.0, -1.0, -1.629e-07, 2.478e-07), (-0.0, 0.0, -0.0, 1.0)))
ob_hair3.location = (-0.02263, 0.1455, 0.7648)
ob_hair3.rotation_euler = (1.571, -0.0, 0.0)
ob_hair3.lineart.crease_threshold = 0.0
ob_hair4.parent = ob_head
ob_hair4.matrix_parent_inverse = Matrix(((1.0, 0.0, 0.0, -0.0), (0.0, -1.629e-07, 1.0, -0.5149), (0.0, -1.0, -1.629e-07, 2.478e-07), (-0.0, 0.0, -0.0, 1.0)))
ob_hair4.location = (0.09157, 0.03296, 0.8009)
ob_hair4.rotation_euler = (1.329, -0.04079, -1.835)
ob_hair4.lineart.crease_threshold = 0.0
ob_armleft.parent = ob_body
ob_armleft.matrix_parent_inverse = Matrix(((1.0, 0.0, 0.0, -0.0), (0.0, -1.629e-07, 1.0, -0.3587), (0.0, -1.0, -1.629e-07, 2.468e-07), (-0.0, 0.0, -0.0, 1.0)))
ob_armleft.location = (-0.0375, 1.788e-07, 0.4149)
ob_armleft.rotation_euler = (1.571, -0.0, 0.0)
ob_armleft.lineart.crease_threshold = 0.0
ob_handleft.parent = ob_armleft
ob_handleft.matrix_parent_inverse = Matrix(((1.0, 0.0, -0.0, 0.0375), (0.0, -1.629e-07, 1.0, -0.4149), (0.0, -1.0, -1.629e-07, 2.464e-07), (-0.0, 0.0, -0.0, 1.0)))
ob_handleft.location = (-0.2569, 0.04063, 0.2422)
ob_handleft.rotation_euler = (1.571, -0.0, 0.0)
ob_handleft.lineart.crease_threshold = 0.0
ob_armright.parent = ob_body
ob_armright.matrix_parent_inverse = Matrix(((1.0, 0.0, 0.0, -0.0), (0.0, -1.629e-07, 1.0, -0.3587), (0.0, -1.0, -1.629e-07, 2.468e-07), (-0.0, 0.0, -0.0, 1.0)))
ob_armright.location = (0.0375, 1.751e-07, 0.4149)
ob_armright.rotation_euler = (1.571, -0.0, 0.0)
ob_armright.lineart.crease_threshold = 0.0
ob_handright.parent = ob_armright
ob_handright.matrix_parent_inverse = Matrix(((1.0, 0.0, 0.0, -0.0375), (0.0, -1.629e-07, 1.0, -0.4149), (0.0, -1.0, -1.629e-07, 2.427e-07), (-0.0, 0.0, -0.0, 1.0)))
ob_handright.location = (0.2422, 0.0897, 0.2427)
ob_handright.rotation_euler = (1.571, -0.0, 0.0)
ob_handright.lineart.crease_threshold = 0.0
ob_legleft.parent = ob_waist
ob_legleft.matrix_parent_inverse = Matrix(((1.0, 0.0, 0.0, -0.0), (0.0, -1.629e-07, 1.0, -0.2649), (0.0, -1.0, -1.629e-07, 2.468e-07), (-0.0, 0.0, -0.0, 1.0)))
ob_legleft.location = (-0.04375, 2.156e-07, 0.2024)
ob_legleft.rotation_euler = (1.571, -0.0, 0.0)
ob_legleft.lineart.crease_threshold = 0.0
ob_legright.parent = ob_waist
ob_legright.matrix_parent_inverse = Matrix(((1.0, 0.0, 0.0, -0.0), (0.0, -1.629e-07, 1.0, -0.2649), (0.0, -1.0, -1.629e-07, 2.468e-07), (-0.0, 0.0, -0.0, 1.0)))
ob_legright.location = (0.05, 2.156e-07, 0.2024)
ob_legright.rotation_euler = (1.571, -0.0, 0.0)
ob_legright.lineart.crease_threshold = 0.0
ob_dresstop1.parent = ob_waist
ob_dresstop1.matrix_parent_inverse = Matrix(((1.0, 0.0, 0.0, -0.0), (0.0, -1.629e-07, 1.0, -0.2649), (0.0, -1.0, -1.629e-07, 2.468e-07), (-0.0, 0.0, -0.0, 1.0)))
ob_dresstop1.location = (-0.06732, 2.145e-07, 0.2099)
ob_dresstop1.rotation_euler = (1.571, -0.0, 0.0)
ob_dresstop1.lineart.crease_threshold = 0.0
ob_dressmiddle1.parent = ob_dresstop1
ob_dressmiddle1.matrix_parent_inverse = Matrix(((1.0, 0.0, -0.0, 0.06732), (0.0, -1.629e-07, 1.0, -0.2099), (0.0, -1.0, -1.629e-07, 2.487e-07), (-0.0, 0.0, -0.0, 1.0)))
ob_dressmiddle1.location = (-0.1093, 0.02067, 0.1493)
ob_dressmiddle1.rotation_euler = (1.571, -0.0, 0.0)
ob_dressmiddle1.lineart.crease_threshold = 0.0
ob_dresstip1.parent = ob_dressmiddle1
ob_dresstip1.matrix_parent_inverse = Matrix(((1.0, 0.0, -0.0, 0.1093), (0.0, -1.629e-07, 1.0, -0.1493), (0.0, -1.0, -1.629e-07, 0.02067), (-0.0, 0.0, -0.0, 1.0)))
ob_dresstip1.location = (-0.1389, 0.02641, 0.1147)
ob_dresstip1.rotation_euler = (1.571, -0.0, 0.0)
ob_dresstip1.lineart.crease_threshold = 0.0
ob_dresstop2.parent = ob_waist
ob_dresstop2.matrix_parent_inverse = Matrix(((1.0, 0.0, 0.0, -0.0), (0.0, -1.629e-07, 1.0, -0.2649), (0.0, -1.0, -1.629e-07, 2.468e-07), (-0.0, 0.0, -0.0, 1.0)))
ob_dresstop2.location = (0.0659, 2.13e-07, 0.2075)
ob_dresstop2.rotation_euler = (1.571, -0.0, 0.0)
ob_dresstop2.lineart.crease_threshold = 0.0
ob_dressmiddle2.parent = ob_dresstop2
ob_dressmiddle2.matrix_parent_inverse = Matrix(((1.0, 0.0, 0.0, -0.0659), (0.0, -1.629e-07, 1.0, -0.2075), (0.0, -1.0, -1.629e-07, 2.468e-07), (-0.0, 0.0, -0.0, 1.0)))
ob_dressmiddle2.location = (0.1184, -0.002829, 0.1575)
ob_dressmiddle2.rotation_euler = (1.571, -0.0, 0.0)
ob_dressmiddle2.lineart.crease_threshold = 0.0
ob_dresstip2.parent = ob_dressmiddle2
ob_dresstip2.matrix_parent_inverse = Matrix(((1.0, 0.0, 0.0, -0.1184), (0.0, -1.629e-07, 1.0, -0.1575), (-0.0, -1.0, -1.629e-07, -0.002829), (-0.0, 0.0, -0.0, 1.0)))
ob_dresstip2.location = (0.1512, -0.004736, 0.1255)
ob_dresstip2.rotation_euler = (1.571, -0.0, 0.0)
ob_dresstip2.lineart.crease_threshold = 0.0

# ---- collection membership
col_collection.objects.link(ob_waist)
col_collection.objects.link(ob_body)
col_collection.objects.link(ob_neck)
col_collection.objects.link(ob_head)
col_collection.objects.link(ob_clip)
col_collection.objects.link(ob_cliptail)
col_collection.objects.link(ob_clipear)
col_collection.objects.link(ob_hair1)
col_collection.objects.link(ob_hair2)
col_collection.objects.link(ob_hair3)
col_collection.objects.link(ob_hair4)
col_collection.objects.link(ob_armleft)
col_collection.objects.link(ob_handleft)
col_collection.objects.link(ob_armright)
col_collection.objects.link(ob_handright)
col_collection.objects.link(ob_legleft)
col_collection.objects.link(ob_legright)
col_collection.objects.link(ob_dresstop1)
col_collection.objects.link(ob_dressmiddle1)
col_collection.objects.link(ob_dresstip1)
col_collection.objects.link(ob_dresstop2)
col_collection.objects.link(ob_dressmiddle2)
col_collection.objects.link(ob_dresstip2)

# ---- scene / render settings (as saved in the file)
scene.frame_start = 1; scene.frame_end = 250; scene.frame_set(1)
scene.render.engine = 'BLENDER_EEVEE_NEXT'
scene.cycles.use_denoising = False
scene.cycles.samples = 128
scene.cycles.sampling_pattern = 'TABULATED_SOBOL'
scene.cycles.use_adaptive_sampling = False
scene.cycles.use_light_tree = False
scene.view_settings.view_transform = 'Filmic'
bpy.context.view_layer.update()

# ---- added for rendering (the .blend has no active camera and no usable light): camera, sun
cam_auto = bpy.data.cameras.new('AutoCamera')
cam_auto.lens = 50.0
cam_auto.sensor_width = 36.0
cam_auto.clip_end = 1000.0
ob_auto_camera = bpy.data.objects.new('AutoCamera', cam_auto)
scene.collection.objects.link(ob_auto_camera)
ob_auto_camera.location = (1.14066, -1.34809, 1.418)
ob_auto_camera.rotation_euler = (1.09748, -7.21219e-08, 0.694738)
scene.camera = ob_auto_camera
light_auto_sun = bpy.data.lights.new('AutoSun', 'SUN')
light_auto_sun.energy = 3.0
light_auto_sun.angle = 0.0523599
ob_auto_sun = bpy.data.objects.new('AutoSun', light_auto_sun)
scene.collection.objects.link(ob_auto_sun)
ob_auto_sun.rotation_euler = (0.872665, 0.174533, 0.523599)
bpy.context.view_layer.update()
